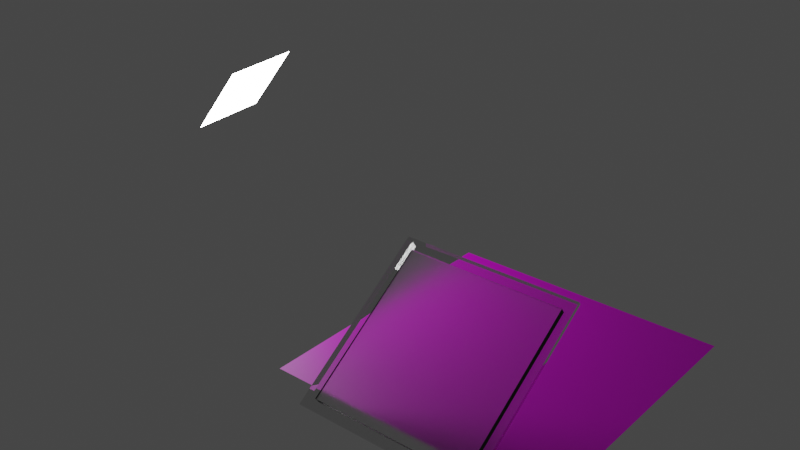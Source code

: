 # Source: WalterGlass.blend  (saved by Blender 3.6.13; exported with 4.5.12 LTS)
import bpy
from mathutils import Matrix  # noqa: F401  (used for matrix-valued properties, if any)

bpy.ops.wm.read_factory_settings(use_empty=True)
scene = bpy.context.scene
scene.name = 'Scene'

# ---- images (referenced by path relative to the original .blend; pixels are not part of the script)
import os
ASSET_DIR = os.environ.get("B2B_ASSET_DIR", "")  # directory of the original .blend (textures are referenced by path, not embedded)
HERE = os.path.dirname(os.path.abspath(__file__))  # packed textures are extracted next to this script under _unpacked/

def load_image(name, relpath, width, height, colorspace="sRGB"):
    """Load a texture the original file referenced (path relative to the .blend, or extracted next to this script)."""
    p = next((c for c in (os.path.join(HERE, relpath), os.path.join(ASSET_DIR, relpath)) if relpath and os.path.exists(c)), "")
    if p:
        img = bpy.data.images.load(p, check_existing=True)
        img.name = name
    else:  # same state as the original file: an image datablock whose file is absent (Cycles renders it pink)
        img = bpy.data.images.new(name, width, height)
        img.source = "FILE"
        img.filepath = "//" + (relpath or name)
    img.colorspace_settings.name = colorspace
    return img
img_micro_test_png_001 = load_image('micro_test.png.001', 'micro_test.png', 1024, 1024, 'sRGB')

# ---- materials (node trees are filled in below, after node groups)
mat_dots = bpy.data.materials.new('Dots')
mat_glass = bpy.data.materials.new('Glass')
mat_glassroughness = bpy.data.materials.new('GlassRoughness')
mat_light = bpy.data.materials.new('Light')

# ---- material node trees
mat_dots.use_nodes = True; mat_dots.node_tree.nodes.clear()
_N = mat_dots.node_tree.nodes; _L = mat_dots.node_tree.links
n0 = _N.new('ShaderNodeBsdfPrincipled'); n0.name = 'Principled BSDF'; n0.location = (10, 300)
n0.distribution = 'GGX'
n0.subsurface_method = 'RANDOM_WALK_SKIN'
n0.inputs[3].default_value = 1.45
n0.inputs[27].default_value = (0.0, 0.0, 0.0, 1.0)
n0.inputs[28].default_value = 1.0
n1 = _N.new('ShaderNodeOutputMaterial'); n1.name = 'Material Output'; n1.location = (300, 300)
n2 = _N.new('ShaderNodeTexImage'); n2.name = 'Image Texture'; n2.location = (-280, 280)
n2.image = img_micro_test_png_001
_L.new(n0.outputs[0], n1.inputs[0])
_L.new(n2.outputs[0], n0.inputs[0])
n1.is_active_output = True
mat_glass.use_nodes = True; mat_glass.node_tree.nodes.clear()
_N = mat_glass.node_tree.nodes; _L = mat_glass.node_tree.links
n0 = _N.new('ShaderNodeBsdfPrincipled'); n0.name = 'Principled BSDF'; n0.location = (10, 300)
n0.distribution = 'GGX'
n0.subsurface_method = 'RANDOM_WALK_SKIN'
n0.inputs[2].default_value = 0.0
n0.inputs[3].default_value = 1.45
n0.inputs[18].default_value = 1.0
n0.inputs[27].default_value = (0.0, 0.0, 0.0, 1.0)
n0.inputs[28].default_value = 1.0
n1 = _N.new('ShaderNodeOutputMaterial'); n1.name = 'Material Output'; n1.location = (300, 300)
_L.new(n0.outputs[0], n1.inputs[0])
n1.is_active_output = True
mat_glassroughness.use_nodes = True; mat_glassroughness.node_tree.nodes.clear()
_N = mat_glassroughness.node_tree.nodes; _L = mat_glassroughness.node_tree.links
n0 = _N.new('ShaderNodeBsdfPrincipled'); n0.name = 'Principled BSDF'; n0.location = (10, 300)
n0.distribution = 'GGX'
n0.subsurface_method = 'RANDOM_WALK_SKIN'
n0.inputs[2].default_value = 0.394
n0.inputs[3].default_value = 1.45
n0.inputs[18].default_value = 1.0
n0.inputs[27].default_value = (0.0, 0.0, 0.0, 1.0)
n0.inputs[28].default_value = 1.0
n1 = _N.new('ShaderNodeOutputMaterial'); n1.name = 'Material Output'; n1.location = (300, 300)
_L.new(n0.outputs[0], n1.inputs[0])
n1.is_active_output = True
mat_light.use_nodes = True; mat_light.node_tree.nodes.clear()
_N = mat_light.node_tree.nodes; _L = mat_light.node_tree.links
n0 = _N.new('ShaderNodeBsdfPrincipled'); n0.name = 'Principled BSDF'; n0.location = (10, 300)
n0.distribution = 'GGX'
n0.subsurface_method = 'RANDOM_WALK_SKIN'
n0.inputs[3].default_value = 1.45
n0.inputs[28].default_value = 20.0
n1 = _N.new('ShaderNodeOutputMaterial'); n1.name = 'Material Output'; n1.location = (300, 300)
_L.new(n0.outputs[0], n1.inputs[0])
n1.is_active_output = True

# ---- world
world_world = bpy.data.worlds.new('World'); scene.world = world_world
world_world.use_nodes = True; world_world.node_tree.nodes.clear()
_N = world_world.node_tree.nodes; _L = world_world.node_tree.links
n0 = _N.new('ShaderNodeOutputWorld'); n0.name = 'World Output'; n0.location = (300, 300)
n1 = _N.new('ShaderNodeBackground'); n1.name = 'Background'; n1.location = (10, 300)
n1.inputs[0].default_value = (0.05088, 0.05088, 0.05088, 1.0)
_L.new(n1.outputs[0], n0.inputs[0])
n0.is_active_output = True
world_world.color = (0.05088, 0.05088, 0.05088)
world_world.use_sun_shadow = False
world_world.sun_shadow_jitter_overblur = 0.0

# ---- meshes
me_plane_001 = bpy.data.meshes.new('Plane.001')
me_plane_001.from_pydata([(-1.0, -1.0, 0.0), (1.0, -1.0, 0.0), (-1.0, 1.0, 0.0), (1.0, 1.0, 0.0)], [], [(0, 1, 3, 2)])
_uv = me_plane_001.uv_layers.new(name='UVMap')
_uv.uv.foreach_set('vector', [0.0, 0.0, 1.0, 0.0, 1.0, 1.0, 0.0, 1.0])
me_plane_001.materials.append(mat_dots)
me_plane_001.update()
me_cube_001 = bpy.data.meshes.new('Cube.001')
me_cube_001.from_pydata([(-1.0, -1.0, -1.0), (-1.0, -1.0, 1.0), (-1.0, 1.0, -1.0), (-1.0, 1.0, 1.0), (1.0, -1.0, -1.0), (1.0, -1.0, 1.0), (1.0, 1.0, -1.0), (1.0, 1.0, 1.0), (-0.8814, -0.8814, -0.8814), (-0.8814, -0.8814, 0.8814), (-0.8814, 0.8814, 0.8814), (0.8814, -0.8814, -0.8814), (0.8814, -0.8814, 0.8814), (0.8814, 0.8814, -0.8814), (0.8814, 0.8814, 0.8814), (-0.8814, 0.8814, -0.8814)], [], [(0, 2, 3, 1), (6, 4, 5, 7), (2, 0, 4, 6), (7, 5, 1, 3), (8, 9, 10, 15), (13, 14, 12, 11), (15, 13, 11, 8), (14, 10, 9, 12), (4, 11, 12, 5), (4, 0, 8, 11), (1, 9, 8, 0), (1, 5, 12, 9), (7, 3, 10, 14), (2, 15, 10, 3), (2, 6, 13, 15), (6, 7, 14, 13)])
_uv = me_cube_001.uv_layers.new(name='UVMap')
_uv.uv.foreach_set('vector', [0.375, 0.0, 0.375, 0.25, 0.625, 0.25, 0.625, 0.0, 0.375, 0.5, 0.375, 0.75, 0.625, 0.75, 0.625, 0.5, 0.125, 0.5, 0.125, 0.75, 0.375, 0.75, 0.375, 0.5, 0.625, 0.5, 0.625, 0.75, 0.875, 0.75, 0.875, 0.5, 0.375, 0.0, 0.625, 0.0, 0.625, 0.25, 0.375, 0.25, 0.375, 0.5, 0.625, 0.5, 0.625, 0.75, 0.375, 0.75, 0.125, 0.5, 0.375, 0.5, 0.375, 0.75, 0.125, 0.75, 0.625, 0.5, 0.875, 0.5, 0.875, 0.75, 0.625, 0.75, 0.375, 0.75, 0.375, 0.75, 0.625, 0.75, 0.625, 0.75, 0.375, 0.75, 0.125, 0.75, 0.125, 0.75, 0.375, 0.75, 0.625, 0.0, 0.625, 0.0, 0.375, 0.0, 0.125, 0.75, 0.625, 0.0, 0.625, 0.75, 0.625, 0.75, 0.625, 0.0, 0.625, 0.5, 0.875, 0.5, 0.875, 0.5, 0.625, 0.5, 0.375, 0.25, 0.375, 0.25, 0.625, 0.25, 0.875, 0.5, 0.375, 0.25, 0.375, 0.5, 0.375, 0.5, 0.375, 0.25, 0.375, 0.5, 0.625, 0.5, 0.625, 0.5, 0.375, 0.5])
me_cube_001.materials.append(mat_glass)
me_cube_001.update()
me_cube_002 = bpy.data.meshes.new('Cube.002')
me_cube_002.from_pydata([(-0.8814, -0.8814, 0.8814), (0.8814, -0.8814, 0.8814), (0.8814, -0.8814, -0.8814), (-0.8814, 0.8814, 0.8814), (-0.8814, -0.8814, -0.8814), (0.8814, 0.8814, -0.8814), (0.8814, 0.8814, 0.8814), (-0.8814, 0.8814, -0.8814)], [], [(0, 4, 1), (2, 1, 4), (4, 0, 3, 7), (5, 6, 1, 2), (7, 5, 2, 4), (6, 3, 0, 1), (6, 7, 3), (5, 7, 6)])
me_cube_002.polygons.foreach_set('material_index', [0, 0, 1, 1, 1, 1, 1, 1])
_uv = me_cube_002.uv_layers.new(name='UVMap')
_uv.uv.foreach_set('vector', [0.875, 0.75, 0.375, 0.0, 0.625, 0.75, 0.375, 0.75, 0.625, 0.75, 0.125, 0.75, 0.375, 0.0, 0.625, 0.0, 0.625, 0.25, 0.375, 0.25, 0.375, 0.5, 0.625, 0.5, 0.625, 0.75, 0.375, 0.75, 0.125, 0.5, 0.375, 0.5, 0.375, 0.75, 0.125, 0.75, 0.625, 0.5, 0.875, 0.5, 0.875, 0.75, 0.625, 0.75, 0.625, 0.5, 0.375, 0.25, 0.625, 0.25, 0.375, 0.5, 0.125, 0.5, 0.625, 0.5])
me_cube_002.materials.append(mat_glassroughness)
me_cube_002.materials.append(mat_glass)
me_cube_002.update()
me_plane_002 = bpy.data.meshes.new('Plane.002')
me_plane_002.from_pydata([(-1.0, -1.0, 0.0), (1.0, -1.0, 0.0), (-1.0, 1.0, 0.0), (1.0, 1.0, 0.0)], [], [(0, 1, 3, 2)])
_uv = me_plane_002.uv_layers.new(name='UVMap')
_uv.uv.foreach_set('vector', [0.0, 0.0, 1.0, 0.0, 1.0, 1.0, 0.0, 1.0])
me_plane_002.materials.append(mat_light)
me_plane_002.update()

# ---- objects
ob_plane = bpy.data.objects.new('Plane', me_plane_001)
ob_glass = bpy.data.objects.new('Glass', me_cube_001)
ob_roughnessglass = bpy.data.objects.new('RoughnessGlass', me_cube_002)
ob_light = bpy.data.objects.new('Light', me_plane_002)

# ---- transforms, parenting, visibility, modifiers, constraints
ob_plane.location = (0.0, 0.0, 0.0)
ob_glass.location = (0.0, -0.6774, 0.3614)
ob_glass.rotation_euler = (-0.9599, -0.0, 0.0)
ob_glass.scale = (0.63, 0.0126, 0.63)
ob_roughnessglass.location = (0.0, -0.6774, 0.3614)
ob_roughnessglass.rotation_euler = (-0.9599, -0.0, 0.0)
ob_roughnessglass.scale = (0.63, 0.0126, 0.63)
ob_light.location = (-2.316, 0.04254, 1.265)
ob_light.rotation_euler = (0.9257, 2.98e-08, -1.488)
ob_light.scale = (0.2957, 0.2957, 0.2957)

# ---- collection membership
scene.collection.objects.link(ob_plane)
scene.collection.objects.link(ob_glass)
scene.collection.objects.link(ob_roughnessglass)
scene.collection.objects.link(ob_light)

# ---- scene / render settings (as saved in the file)
scene.frame_start = 1; scene.frame_end = 250; scene.frame_set(1)
scene.render.engine = 'CYCLES'
scene.cycles.sampling_pattern = 'TABULATED_SOBOL'
scene.view_settings.view_transform = 'Filmic'
bpy.context.view_layer.update()

# ---- added for rendering (the .blend has no active camera): camera
cam_auto = bpy.data.cameras.new('AutoCamera')
cam_auto.lens = 50.0
cam_auto.sensor_width = 36.0
cam_auto.clip_end = 1000.0
ob_auto_camera = bpy.data.objects.new('AutoCamera', cam_auto)
scene.collection.objects.link(ob_auto_camera)
ob_auto_camera.location = (3.32716, -5.00354, 4.01443)
ob_auto_camera.rotation_euler = (1.09748, -7.21219e-08, 0.694738)
scene.camera = ob_auto_camera
bpy.context.view_layer.update()
